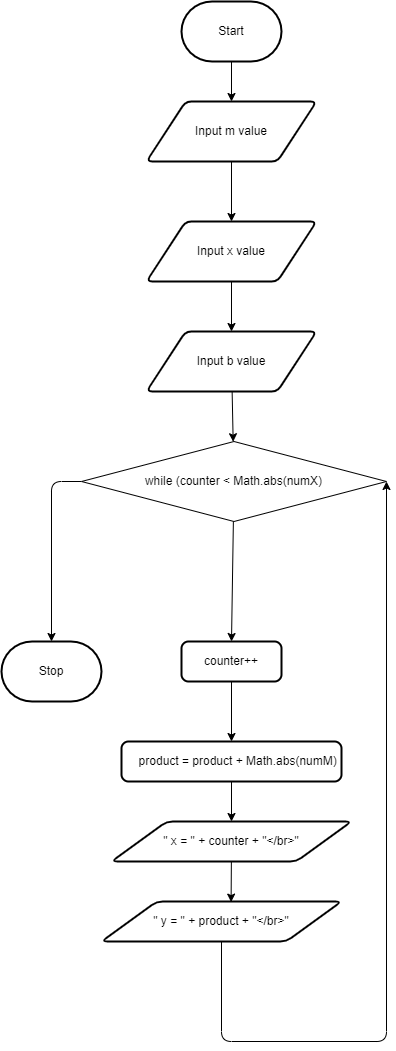

The diagram above was exported from draw.io. Its source (the exported page's mxGraphModel, read from the mxfile embedded in the PNG):
<mxGraphModel dx="1533" dy="1169" grid="1" gridSize="10" guides="1" tooltips="1" connect="1" arrows="1" fold="1" page="1" pageScale="1" pageWidth="850" pageHeight="1100" math="0" shadow="0">
  <root>
    <mxCell id="0" />
    <mxCell id="1" parent="0" />
    <mxCell id="29" style="edgeStyle=none;html=1;entryX=0.5;entryY=0;entryDx=0;entryDy=0;" edge="1" parent="1" source="2" target="3">
      <mxGeometry relative="1" as="geometry" />
    </mxCell>
    <mxCell id="2" value="Start" style="strokeWidth=2;html=1;shape=mxgraph.flowchart.terminator;whiteSpace=wrap;" parent="1" vertex="1">
      <mxGeometry x="310" y="230" width="100" height="60" as="geometry" />
    </mxCell>
    <mxCell id="30" style="edgeStyle=none;html=1;entryX=0.5;entryY=0;entryDx=0;entryDy=0;" edge="1" parent="1" source="3" target="13">
      <mxGeometry relative="1" as="geometry" />
    </mxCell>
    <mxCell id="3" value="Input m value" style="shape=parallelogram;html=1;strokeWidth=2;perimeter=parallelogramPerimeter;whiteSpace=wrap;rounded=1;arcSize=12;size=0.23;" parent="1" vertex="1">
      <mxGeometry x="275" y="330" width="170" height="60" as="geometry" />
    </mxCell>
    <mxCell id="23" style="edgeStyle=none;html=1;entryX=0.54;entryY=0.015;entryDx=0;entryDy=0;entryPerimeter=0;" edge="1" parent="1" source="5" target="22">
      <mxGeometry relative="1" as="geometry" />
    </mxCell>
    <mxCell id="5" value="&quot; x = &quot; + counter + &quot;&amp;lt;/br&amp;gt;&quot;" style="shape=parallelogram;html=1;strokeWidth=2;perimeter=parallelogramPerimeter;whiteSpace=wrap;rounded=1;arcSize=12;size=0.23;" parent="1" vertex="1">
      <mxGeometry x="240" y="1050" width="240" height="40" as="geometry" />
    </mxCell>
    <mxCell id="6" value="Stop" style="strokeWidth=2;html=1;shape=mxgraph.flowchart.terminator;whiteSpace=wrap;" parent="1" vertex="1">
      <mxGeometry x="130" y="870" width="100" height="60" as="geometry" />
    </mxCell>
    <mxCell id="27" style="edgeStyle=none;html=1;" edge="1" parent="1" source="13" target="14">
      <mxGeometry relative="1" as="geometry" />
    </mxCell>
    <mxCell id="13" value="Input x value" style="shape=parallelogram;html=1;strokeWidth=2;perimeter=parallelogramPerimeter;whiteSpace=wrap;rounded=1;arcSize=12;size=0.23;" vertex="1" parent="1">
      <mxGeometry x="275" y="450" width="170" height="60" as="geometry" />
    </mxCell>
    <mxCell id="26" style="edgeStyle=none;html=1;" edge="1" parent="1" source="14" target="15">
      <mxGeometry relative="1" as="geometry" />
    </mxCell>
    <mxCell id="14" value="Input b value" style="shape=parallelogram;html=1;strokeWidth=2;perimeter=parallelogramPerimeter;whiteSpace=wrap;rounded=1;arcSize=12;size=0.23;" vertex="1" parent="1">
      <mxGeometry x="275" y="560" width="170" height="60" as="geometry" />
    </mxCell>
    <mxCell id="16" style="edgeStyle=none;html=1;" edge="1" parent="1" source="15">
      <mxGeometry relative="1" as="geometry">
        <mxPoint x="360" y="870" as="targetPoint" />
      </mxGeometry>
    </mxCell>
    <mxCell id="17" style="edgeStyle=none;html=1;entryX=0.5;entryY=0;entryDx=0;entryDy=0;entryPerimeter=0;" edge="1" parent="1" source="15" target="6">
      <mxGeometry relative="1" as="geometry">
        <Array as="points">
          <mxPoint x="180" y="710" />
        </Array>
      </mxGeometry>
    </mxCell>
    <mxCell id="15" value="while (counter &amp;lt; Math.abs(numX)" style="rhombus;whiteSpace=wrap;html=1;" vertex="1" parent="1">
      <mxGeometry x="210" y="670" width="305" height="80" as="geometry" />
    </mxCell>
    <mxCell id="21" style="edgeStyle=none;html=1;entryX=0.5;entryY=0;entryDx=0;entryDy=0;" edge="1" parent="1" source="18" target="20">
      <mxGeometry relative="1" as="geometry" />
    </mxCell>
    <mxCell id="18" value="counter++" style="rounded=1;whiteSpace=wrap;html=1;absoluteArcSize=1;arcSize=14;strokeWidth=2;" vertex="1" parent="1">
      <mxGeometry x="310" y="870" width="100" height="40" as="geometry" />
    </mxCell>
    <mxCell id="24" style="edgeStyle=none;html=1;entryX=0.5;entryY=0;entryDx=0;entryDy=0;" edge="1" parent="1" source="20" target="5">
      <mxGeometry relative="1" as="geometry" />
    </mxCell>
    <mxCell id="20" value="&lt;div&gt;&amp;nbsp; &amp;nbsp; product = product + Math.abs(numM)&lt;/div&gt;" style="rounded=1;whiteSpace=wrap;html=1;absoluteArcSize=1;arcSize=14;strokeWidth=2;" vertex="1" parent="1">
      <mxGeometry x="250" y="970" width="220" height="40" as="geometry" />
    </mxCell>
    <mxCell id="25" style="edgeStyle=none;html=1;entryX=1;entryY=0.5;entryDx=0;entryDy=0;" edge="1" parent="1" source="22" target="15">
      <mxGeometry relative="1" as="geometry">
        <Array as="points">
          <mxPoint x="350" y="1270" />
          <mxPoint x="515" y="1270" />
        </Array>
      </mxGeometry>
    </mxCell>
    <mxCell id="22" value="&quot; y = &quot; + product + &quot;&amp;lt;/br&amp;gt;&quot;" style="shape=parallelogram;html=1;strokeWidth=2;perimeter=parallelogramPerimeter;whiteSpace=wrap;rounded=1;arcSize=12;size=0.23;" vertex="1" parent="1">
      <mxGeometry x="230" y="1130" width="240" height="40" as="geometry" />
    </mxCell>
  </root>
</mxGraphModel>